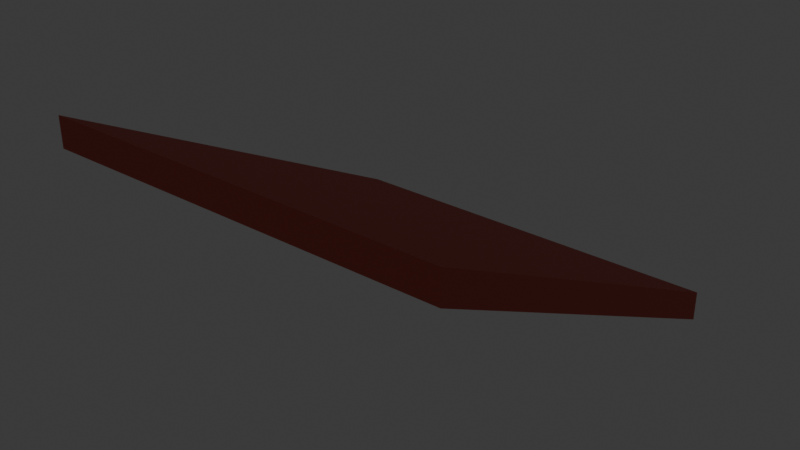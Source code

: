 # Source: source.blend  (saved by Blender 5.2.44; exported with 4.5.12 LTS)
import bpy
from mathutils import Matrix  # noqa: F401  (used for matrix-valued properties, if any)

bpy.ops.wm.read_factory_settings(use_empty=True)
scene = bpy.context.scene
scene.name = 'Scene'

# ---- collections
col_collection = bpy.data.collections.new('Collection'); scene.collection.children.link(col_collection)
col_terrain_grass_flat = bpy.data.collections.new('terrain-grass-flat'); scene.collection.children.link(col_terrain_grass_flat)
col_terrain_grass_block = bpy.data.collections.new('terrain-grass-block'); scene.collection.children.link(col_terrain_grass_block)
col_terrain_grass_edge = bpy.data.collections.new('terrain-grass-edge'); scene.collection.children.link(col_terrain_grass_edge)
col_terrain_grass_outer_corner = bpy.data.collections.new('terrain-grass-outer-corner'); scene.collection.children.link(col_terrain_grass_outer_corner)
col_terrain_grass_inner_corner = bpy.data.collections.new('terrain-grass-inner-corner'); scene.collection.children.link(col_terrain_grass_inner_corner)
col_terrain_grass_slope = bpy.data.collections.new('terrain-grass-slope'); scene.collection.children.link(col_terrain_grass_slope)
col_terrain_grass_stairs = bpy.data.collections.new('terrain-grass-stairs'); scene.collection.children.link(col_terrain_grass_stairs)
col_terrain_grass_pillar = bpy.data.collections.new('terrain-grass-pillar'); scene.collection.children.link(col_terrain_grass_pillar)
col_terrain_soil_flat = bpy.data.collections.new('terrain-soil-flat'); scene.collection.children.link(col_terrain_soil_flat)
col_terrain_soil_block = bpy.data.collections.new('terrain-soil-block'); scene.collection.children.link(col_terrain_soil_block)
col_terrain_soil_edge = bpy.data.collections.new('terrain-soil-edge'); scene.collection.children.link(col_terrain_soil_edge)
col_terrain_soil_outer_corner = bpy.data.collections.new('terrain-soil-outer-corner'); scene.collection.children.link(col_terrain_soil_outer_corner)
col_terrain_soil_inner_corner = bpy.data.collections.new('terrain-soil-inner-corner'); scene.collection.children.link(col_terrain_soil_inner_corner)
col_terrain_soil_slope = bpy.data.collections.new('terrain-soil-slope'); scene.collection.children.link(col_terrain_soil_slope)
col_terrain_soil_stairs = bpy.data.collections.new('terrain-soil-stairs'); scene.collection.children.link(col_terrain_soil_stairs)
col_terrain_soil_pillar = bpy.data.collections.new('terrain-soil-pillar'); scene.collection.children.link(col_terrain_soil_pillar)
col_terrain_sand_flat = bpy.data.collections.new('terrain-sand-flat'); scene.collection.children.link(col_terrain_sand_flat)
col_terrain_sand_block = bpy.data.collections.new('terrain-sand-block'); scene.collection.children.link(col_terrain_sand_block)
col_terrain_sand_edge = bpy.data.collections.new('terrain-sand-edge'); scene.collection.children.link(col_terrain_sand_edge)
col_terrain_sand_outer_corner = bpy.data.collections.new('terrain-sand-outer-corner'); scene.collection.children.link(col_terrain_sand_outer_corner)
col_terrain_sand_inner_corner = bpy.data.collections.new('terrain-sand-inner-corner'); scene.collection.children.link(col_terrain_sand_inner_corner)
col_terrain_sand_slope = bpy.data.collections.new('terrain-sand-slope'); scene.collection.children.link(col_terrain_sand_slope)
col_terrain_sand_stairs = bpy.data.collections.new('terrain-sand-stairs'); scene.collection.children.link(col_terrain_sand_stairs)
col_terrain_sand_pillar = bpy.data.collections.new('terrain-sand-pillar'); scene.collection.children.link(col_terrain_sand_pillar)
col_terrain_rock_flat = bpy.data.collections.new('terrain-rock-flat'); scene.collection.children.link(col_terrain_rock_flat)
col_terrain_rock_block = bpy.data.collections.new('terrain-rock-block'); scene.collection.children.link(col_terrain_rock_block)
col_terrain_rock_edge = bpy.data.collections.new('terrain-rock-edge'); scene.collection.children.link(col_terrain_rock_edge)
col_terrain_rock_outer_corner = bpy.data.collections.new('terrain-rock-outer-corner'); scene.collection.children.link(col_terrain_rock_outer_corner)
col_terrain_rock_inner_corner = bpy.data.collections.new('terrain-rock-inner-corner'); scene.collection.children.link(col_terrain_rock_inner_corner)
col_terrain_rock_slope = bpy.data.collections.new('terrain-rock-slope'); scene.collection.children.link(col_terrain_rock_slope)
col_terrain_rock_stairs = bpy.data.collections.new('terrain-rock-stairs'); scene.collection.children.link(col_terrain_rock_stairs)
col_terrain_rock_pillar = bpy.data.collections.new('terrain-rock-pillar'); scene.collection.children.link(col_terrain_rock_pillar)
col_terrain_snow_flat = bpy.data.collections.new('terrain-snow-flat'); scene.collection.children.link(col_terrain_snow_flat)
col_terrain_snow_block = bpy.data.collections.new('terrain-snow-block'); scene.collection.children.link(col_terrain_snow_block)
col_terrain_snow_edge = bpy.data.collections.new('terrain-snow-edge'); scene.collection.children.link(col_terrain_snow_edge)
col_terrain_snow_outer_corner = bpy.data.collections.new('terrain-snow-outer-corner'); scene.collection.children.link(col_terrain_snow_outer_corner)
col_terrain_snow_inner_corner = bpy.data.collections.new('terrain-snow-inner-corner'); scene.collection.children.link(col_terrain_snow_inner_corner)
col_terrain_snow_slope = bpy.data.collections.new('terrain-snow-slope'); scene.collection.children.link(col_terrain_snow_slope)
col_terrain_snow_stairs = bpy.data.collections.new('terrain-snow-stairs'); scene.collection.children.link(col_terrain_snow_stairs)
col_terrain_snow_pillar = bpy.data.collections.new('terrain-snow-pillar'); scene.collection.children.link(col_terrain_snow_pillar)
col_terrain_metal_flat = bpy.data.collections.new('terrain-metal-flat'); scene.collection.children.link(col_terrain_metal_flat)
col_terrain_metal_block = bpy.data.collections.new('terrain-metal-block'); scene.collection.children.link(col_terrain_metal_block)
col_terrain_metal_edge = bpy.data.collections.new('terrain-metal-edge'); scene.collection.children.link(col_terrain_metal_edge)
col_terrain_metal_outer_corner = bpy.data.collections.new('terrain-metal-outer-corner'); scene.collection.children.link(col_terrain_metal_outer_corner)
col_terrain_metal_inner_corner = bpy.data.collections.new('terrain-metal-inner-corner'); scene.collection.children.link(col_terrain_metal_inner_corner)
col_terrain_metal_slope = bpy.data.collections.new('terrain-metal-slope'); scene.collection.children.link(col_terrain_metal_slope)
col_terrain_metal_stairs = bpy.data.collections.new('terrain-metal-stairs'); scene.collection.children.link(col_terrain_metal_stairs)
col_terrain_metal_pillar = bpy.data.collections.new('terrain-metal-pillar'); scene.collection.children.link(col_terrain_metal_pillar)
col_terrain_water_deep = bpy.data.collections.new('terrain-water-deep'); scene.collection.children.link(col_terrain_water_deep)
col_terrain_water_shallow = bpy.data.collections.new('terrain-water-shallow'); scene.collection.children.link(col_terrain_water_shallow)
col_terrain_water_shore = bpy.data.collections.new('terrain-water-shore'); scene.collection.children.link(col_terrain_water_shore)
col_terrain_water_corner = bpy.data.collections.new('terrain-water-corner'); scene.collection.children.link(col_terrain_water_corner)
col_terrain_water_inlet = bpy.data.collections.new('terrain-water-inlet'); scene.collection.children.link(col_terrain_water_inlet)
col_terrain_river_straight = bpy.data.collections.new('terrain-river-straight'); scene.collection.children.link(col_terrain_river_straight)
col_terrain_river_bend = bpy.data.collections.new('terrain-river-bend'); scene.collection.children.link(col_terrain_river_bend)
col_terrain_river_fork = bpy.data.collections.new('terrain-river-fork'); scene.collection.children.link(col_terrain_river_fork)
col_terrain_canal_straight = bpy.data.collections.new('terrain-canal-straight'); scene.collection.children.link(col_terrain_canal_straight)
col_terrain_canal_lock = bpy.data.collections.new('terrain-canal-lock'); scene.collection.children.link(col_terrain_canal_lock)
col_terrain_waterfall = bpy.data.collections.new('terrain-waterfall'); scene.collection.children.link(col_terrain_waterfall)
col_terrain_lava_flat = bpy.data.collections.new('terrain-lava-flat'); scene.collection.children.link(col_terrain_lava_flat)
col_terrain_lava_edge = bpy.data.collections.new('terrain-lava-edge'); scene.collection.children.link(col_terrain_lava_edge)
col_terrain_path_straight = bpy.data.collections.new('terrain-path-straight'); scene.collection.children.link(col_terrain_path_straight)
col_terrain_path_corner = bpy.data.collections.new('terrain-path-corner'); scene.collection.children.link(col_terrain_path_corner)
col_terrain_path_t_junction = bpy.data.collections.new('terrain-path-t-junction'); scene.collection.children.link(col_terrain_path_t_junction)
col_terrain_path_cross = bpy.data.collections.new('terrain-path-cross'); scene.collection.children.link(col_terrain_path_cross)
col_terrain_path_end = bpy.data.collections.new('terrain-path-end'); scene.collection.children.link(col_terrain_path_end)
col_terrain_road_straight = bpy.data.collections.new('terrain-road-straight'); scene.collection.children.link(col_terrain_road_straight)
col_terrain_road_corner = bpy.data.collections.new('terrain-road-corner'); scene.collection.children.link(col_terrain_road_corner)
col_terrain_road_t_junction = bpy.data.collections.new('terrain-road-t-junction'); scene.collection.children.link(col_terrain_road_t_junction)
col_terrain_road_cross = bpy.data.collections.new('terrain-road-cross'); scene.collection.children.link(col_terrain_road_cross)
col_terrain_road_end = bpy.data.collections.new('terrain-road-end'); scene.collection.children.link(col_terrain_road_end)
col_terrain_cobble_straight = bpy.data.collections.new('terrain-cobble-straight'); scene.collection.children.link(col_terrain_cobble_straight)
col_terrain_cobble_corner = bpy.data.collections.new('terrain-cobble-corner'); scene.collection.children.link(col_terrain_cobble_corner)
col_terrain_cobble_t_junction = bpy.data.collections.new('terrain-cobble-t-junction'); scene.collection.children.link(col_terrain_cobble_t_junction)
col_terrain_cobble_cross = bpy.data.collections.new('terrain-cobble-cross'); scene.collection.children.link(col_terrain_cobble_cross)
col_terrain_cobble_end = bpy.data.collections.new('terrain-cobble-end'); scene.collection.children.link(col_terrain_cobble_end)
col_terrain_bridge_wood = bpy.data.collections.new('terrain-bridge-wood'); scene.collection.children.link(col_terrain_bridge_wood)
col_terrain_bridge_stone = bpy.data.collections.new('terrain-bridge-stone'); scene.collection.children.link(col_terrain_bridge_stone)
col_terrain_bridge_metal = bpy.data.collections.new('terrain-bridge-metal'); scene.collection.children.link(col_terrain_bridge_metal)
col_terrain_bridge_ramp = bpy.data.collections.new('terrain-bridge-ramp'); scene.collection.children.link(col_terrain_bridge_ramp)
col_architecture_village_floor = bpy.data.collections.new('architecture-village-floor'); scene.collection.children.link(col_architecture_village_floor)
col_architecture_village_ceiling = bpy.data.collections.new('architecture-village-ceiling'); scene.collection.children.link(col_architecture_village_ceiling)
col_architecture_village_wall = bpy.data.collections.new('architecture-village-wall'); scene.collection.children.link(col_architecture_village_wall)
col_architecture_village_window_wall = bpy.data.collections.new('architecture-village-window-wall'); scene.collection.children.link(col_architecture_village_window_wall)
col_architecture_village_door_wall = bpy.data.collections.new('architecture-village-door-wall'); scene.collection.children.link(col_architecture_village_door_wall)
col_architecture_village_outer_corner = bpy.data.collections.new('architecture-village-outer-corner'); scene.collection.children.link(col_architecture_village_outer_corner)
col_architecture_village_inner_corner = bpy.data.collections.new('architecture-village-inner-corner'); scene.collection.children.link(col_architecture_village_inner_corner)
col_architecture_village_pillar = bpy.data.collections.new('architecture-village-pillar'); scene.collection.children.link(col_architecture_village_pillar)
col_architecture_village_beam = bpy.data.collections.new('architecture-village-beam'); scene.collection.children.link(col_architecture_village_beam)
col_architecture_village_door = bpy.data.collections.new('architecture-village-door'); scene.collection.children.link(col_architecture_village_door)
col_architecture_village_window = bpy.data.collections.new('architecture-village-window'); scene.collection.children.link(col_architecture_village_window)
col_architecture_village_stairs = bpy.data.collections.new('architecture-village-stairs'); scene.collection.children.link(col_architecture_village_stairs)
col_architecture_village_ramp = bpy.data.collections.new('architecture-village-ramp'); scene.collection.children.link(col_architecture_village_ramp)
col_architecture_village_rail = bpy.data.collections.new('architecture-village-rail'); scene.collection.children.link(col_architecture_village_rail)
col_architecture_village_rail_corner = bpy.data.collections.new('architecture-village-rail-corner'); scene.collection.children.link(col_architecture_village_rail_corner)
col_architecture_village_balcony = bpy.data.collections.new('architecture-village-balcony'); scene.collection.children.link(col_architecture_village_balcony)
col_architecture_village_roof = bpy.data.collections.new('architecture-village-roof'); scene.collection.children.link(col_architecture_village_roof)
col_architecture_village_roof_corner = bpy.data.collections.new('architecture-village-roof-corner'); scene.collection.children.link(col_architecture_village_roof_corner)
col_architecture_village_ridge = bpy.data.collections.new('architecture-village-ridge'); scene.collection.children.link(col_architecture_village_ridge)
col_architecture_village_gable = bpy.data.collections.new('architecture-village-gable'); scene.collection.children.link(col_architecture_village_gable)
col_architecture_village_arch = bpy.data.collections.new('architecture-village-arch'); scene.collection.children.link(col_architecture_village_arch)
col_architecture_village_chimney = bpy.data.collections.new('architecture-village-chimney'); scene.collection.children.link(col_architecture_village_chimney)
col_architecture_village_awning = bpy.data.collections.new('architecture-village-awning'); scene.collection.children.link(col_architecture_village_awning)
col_architecture_village_fence = bpy.data.collections.new('architecture-village-fence'); scene.collection.children.link(col_architecture_village_fence)
col_architecture_city_floor = bpy.data.collections.new('architecture-city-floor'); scene.collection.children.link(col_architecture_city_floor)
col_architecture_city_ceiling = bpy.data.collections.new('architecture-city-ceiling'); scene.collection.children.link(col_architecture_city_ceiling)
col_architecture_city_wall = bpy.data.collections.new('architecture-city-wall'); scene.collection.children.link(col_architecture_city_wall)
col_architecture_city_window_wall = bpy.data.collections.new('architecture-city-window-wall'); scene.collection.children.link(col_architecture_city_window_wall)
col_architecture_city_door_wall = bpy.data.collections.new('architecture-city-door-wall'); scene.collection.children.link(col_architecture_city_door_wall)
col_architecture_city_outer_corner = bpy.data.collections.new('architecture-city-outer-corner'); scene.collection.children.link(col_architecture_city_outer_corner)
col_architecture_city_inner_corner = bpy.data.collections.new('architecture-city-inner-corner'); scene.collection.children.link(col_architecture_city_inner_corner)
col_architecture_city_pillar = bpy.data.collections.new('architecture-city-pillar'); scene.collection.children.link(col_architecture_city_pillar)
col_architecture_city_beam = bpy.data.collections.new('architecture-city-beam'); scene.collection.children.link(col_architecture_city_beam)
col_architecture_city_door = bpy.data.collections.new('architecture-city-door'); scene.collection.children.link(col_architecture_city_door)
col_architecture_city_window = bpy.data.collections.new('architecture-city-window'); scene.collection.children.link(col_architecture_city_window)
col_architecture_city_stairs = bpy.data.collections.new('architecture-city-stairs'); scene.collection.children.link(col_architecture_city_stairs)
col_architecture_city_ramp = bpy.data.collections.new('architecture-city-ramp'); scene.collection.children.link(col_architecture_city_ramp)
col_architecture_city_rail = bpy.data.collections.new('architecture-city-rail'); scene.collection.children.link(col_architecture_city_rail)
col_architecture_city_rail_corner = bpy.data.collections.new('architecture-city-rail-corner'); scene.collection.children.link(col_architecture_city_rail_corner)
col_architecture_city_balcony = bpy.data.collections.new('architecture-city-balcony'); scene.collection.children.link(col_architecture_city_balcony)
col_architecture_city_roof = bpy.data.collections.new('architecture-city-roof'); scene.collection.children.link(col_architecture_city_roof)

# ---- materials (node trees are filled in below, after node groups)
mat_poly_surface = bpy.data.materials.new('poly.surface')
mat_poly_metal = bpy.data.materials.new('poly.metal')
mat_poly_glass = bpy.data.materials.new('poly.glass')
mat_poly_light = bpy.data.materials.new('poly.light')

# ---- material node trees
mat_poly_surface.use_nodes = True; mat_poly_surface.node_tree.nodes.clear()
_N = mat_poly_surface.node_tree.nodes; _L = mat_poly_surface.node_tree.links
n0 = _N.new('ShaderNodeBsdfPrincipled'); n0.name = 'Principled BSDF'; n0.location = (-200, 100)
n0.inputs[2].default_value = 0.8
n0.inputs[10].default_value = 0.005
n1 = _N.new('ShaderNodeOutputMaterial'); n1.name = 'Material Output'; n1.location = (200, 100)
n2 = _N.new('ShaderNodeVertexColor'); n2.name = 'Palette'; n2.location = (0, 0)
n2.layer_name = 'Color'
_L.new(n0.outputs[0], n1.inputs[0])
_L.new(n2.outputs[0], n0.inputs[0])
n1.is_active_output = True
mat_poly_metal.use_nodes = True; mat_poly_metal.node_tree.nodes.clear()
_N = mat_poly_metal.node_tree.nodes; _L = mat_poly_metal.node_tree.links
n0 = _N.new('ShaderNodeBsdfPrincipled'); n0.name = 'Principled BSDF'; n0.location = (-200, 100)
n0.inputs[1].default_value = 0.5
n0.inputs[2].default_value = 0.4
n0.inputs[10].default_value = 0.005
n1 = _N.new('ShaderNodeOutputMaterial'); n1.name = 'Material Output'; n1.location = (200, 100)
n2 = _N.new('ShaderNodeVertexColor'); n2.name = 'Palette'; n2.location = (0, 0)
n2.layer_name = 'Color'
_L.new(n0.outputs[0], n1.inputs[0])
_L.new(n2.outputs[0], n0.inputs[0])
n1.is_active_output = True
mat_poly_glass.use_nodes = True; mat_poly_glass.node_tree.nodes.clear()
_N = mat_poly_glass.node_tree.nodes; _L = mat_poly_glass.node_tree.links
n0 = _N.new('ShaderNodeBsdfPrincipled'); n0.name = 'Principled BSDF'; n0.location = (-200, 100)
n0.inputs[1].default_value = 0.25
n0.inputs[2].default_value = 0.22
n0.inputs[10].default_value = 0.005
n1 = _N.new('ShaderNodeOutputMaterial'); n1.name = 'Material Output'; n1.location = (200, 100)
n2 = _N.new('ShaderNodeVertexColor'); n2.name = 'Palette'; n2.location = (0, 0)
n2.layer_name = 'Color'
_L.new(n0.outputs[0], n1.inputs[0])
_L.new(n2.outputs[0], n0.inputs[0])
n1.is_active_output = True
mat_poly_light.use_nodes = True; mat_poly_light.node_tree.nodes.clear()
_N = mat_poly_light.node_tree.nodes; _L = mat_poly_light.node_tree.links
n0 = _N.new('ShaderNodeBsdfPrincipled'); n0.name = 'Principled BSDF'; n0.location = (-200, 100)
n0.inputs[10].default_value = 0.005
n0.inputs[28].default_value = 1.5
n1 = _N.new('ShaderNodeOutputMaterial'); n1.name = 'Material Output'; n1.location = (200, 100)
n2 = _N.new('ShaderNodeVertexColor'); n2.name = 'Palette'; n2.location = (0, 0)
n2.layer_name = 'Color'
_L.new(n0.outputs[0], n1.inputs[0])
_L.new(n2.outputs[0], n0.inputs[0])
_L.new(n2.outputs[0], n0.inputs[27])
n1.is_active_output = True

# ---- world
world_world = bpy.data.worlds.new('World'); scene.world = world_world
world_world.use_nodes = True; world_world.node_tree.nodes.clear()
_N = world_world.node_tree.nodes; _L = world_world.node_tree.links
n0 = _N.new('ShaderNodeOutputWorld'); n0.name = 'World Output'; n0.location = (200, 100)
n1 = _N.new('ShaderNodeBackground'); n1.name = 'Background'; n1.location = (-200, 100)
n1.inputs[0].default_value = (0.05088, 0.05088, 0.05088, 1.0)
_L.new(n1.outputs[0], n0.inputs[0])
n0.is_active_output = True
world_world.color = (0.05088, 0.05088, 0.05088)
world_world.sun_shadow_jitter_overblur = 0.0

# ---- meshes
me_architecture_city_roof__body = bpy.data.meshes.new('architecture-city-roof__body')
me_architecture_city_roof__body.from_pydata([(-1.0, 1.0, 0.0), (-1.0, 1.0, 0.15), (-1.0, -1.0, 1.15), (-1.0, -1.0, 1.0), (1.0, 1.0, 0.0), (1.0, 1.0, 0.15), (1.0, -1.0, 1.15), (1.0, -1.0, 1.0)], [], [(3, 2, 1, 0), (4, 5, 6, 7), (0, 1, 5, 4), (1, 2, 6, 5), (2, 3, 7, 6), (3, 0, 4, 7)])
_ca = me_architecture_city_roof__body.color_attributes.new('Color', 'FLOAT_COLOR', 'CORNER')
_ca.data.foreach_set('color', [0.5647, 0.1046, 0.07619, 1.0, 0.5647, 0.1046, 0.07619, 1.0, 0.5647, 0.1046, 0.07619, 1.0, 0.5647, 0.1046, 0.07619, 1.0, 0.5647, 0.1046, 0.07619, 1.0, 0.5647, 0.1046, 0.07619, 1.0, 0.5647, 0.1046, 0.07619, 1.0, 0.5647, 0.1046, 0.07619, 1.0, 0.5647, 0.1046, 0.07619, 1.0, 0.5647, 0.1046, 0.07619, 1.0, 0.5647, 0.1046, 0.07619, 1.0, 0.5647, 0.1046, 0.07619, 1.0, 0.5647, 0.1046, 0.07619, 1.0, 0.5647, 0.1046, 0.07619, 1.0, 0.5647, 0.1046, 0.07619, 1.0, 0.5647, 0.1046, 0.07619, 1.0, 0.5647, 0.1046, 0.07619, 1.0, 0.5647, 0.1046, 0.07619, 1.0, 0.5647, 0.1046, 0.07619, 1.0, 0.5647, 0.1046, 0.07619, 1.0, 0.5647, 0.1046, 0.07619, 1.0, 0.5647, 0.1046, 0.07619, 1.0, 0.5647, 0.1046, 0.07619, 1.0, 0.5647, 0.1046, 0.07619, 1.0])
me_architecture_city_roof__body.materials.append(mat_poly_surface)
me_architecture_city_roof__body.materials.append(mat_poly_metal)
me_architecture_city_roof__body.materials.append(mat_poly_glass)
me_architecture_city_roof__body.materials.append(mat_poly_light)
me_architecture_city_roof__body.update()

# ---- objects
ob_architecture_city_roof = bpy.data.objects.new('architecture-city-roof', None)
ob_architecture_city_roof__body = bpy.data.objects.new('architecture-city-roof__body', me_architecture_city_roof__body)
ob_architecture_city_roof__socket_north = bpy.data.objects.new('architecture-city-roof__socket_north', None)
ob_architecture_city_roof__socket_south = bpy.data.objects.new('architecture-city-roof__socket_south', None)
ob_architecture_city_roof__socket_east = bpy.data.objects.new('architecture-city-roof__socket_east', None)
ob_architecture_city_roof__socket_west = bpy.data.objects.new('architecture-city-roof__socket_west', None)

# ---- transforms, parenting, visibility, modifiers, constraints
ob_architecture_city_roof.location = (0.0, 0.0, 0.0)
ob_architecture_city_roof__body.parent = ob_architecture_city_roof
ob_architecture_city_roof__body.location = (0.0, 0.0, 0.0)
ob_architecture_city_roof__socket_north.parent = ob_architecture_city_roof__body
ob_architecture_city_roof__socket_north.location = (0.0, -1.0, 0.0)
ob_architecture_city_roof__socket_south.parent = ob_architecture_city_roof__body
ob_architecture_city_roof__socket_south.location = (0.0, 1.0, 0.0)
ob_architecture_city_roof__socket_east.parent = ob_architecture_city_roof__body
ob_architecture_city_roof__socket_east.location = (1.0, -0.0, 0.0)
ob_architecture_city_roof__socket_west.parent = ob_architecture_city_roof__body
ob_architecture_city_roof__socket_west.location = (-1.0, -0.0, 0.0)

# ---- collection membership
col_architecture_city_roof.objects.link(ob_architecture_city_roof)
col_architecture_city_roof.objects.link(ob_architecture_city_roof__body)
col_architecture_city_roof.objects.link(ob_architecture_city_roof__socket_north)
col_architecture_city_roof.objects.link(ob_architecture_city_roof__socket_south)
col_architecture_city_roof.objects.link(ob_architecture_city_roof__socket_east)
col_architecture_city_roof.objects.link(ob_architecture_city_roof__socket_west)

# ---- scene / render settings (as saved in the file)
scene.frame_start = 1; scene.frame_end = 250; scene.frame_set(1)
scene.render.engine = 'BLENDER_EEVEE_NEXT'
scene.render.fps = 30
scene.render.bake_bias = 0.0
scene.render.bake_samples = 0
scene.render.compositor_device = 'GPU'
scene.eevee.use_volume_custom_range = False
scene.eevee.fast_gi_thickness_near = 0.1
scene.eevee.fast_gi_thickness_far = 0.0
scene.eevee.ray_tracing_options.screen_trace_thickness = 0.1
bpy.context.view_layer.update()

# ---- added for rendering (the .blend has no active camera): camera
cam_auto = bpy.data.cameras.new('AutoCamera')
cam_auto.lens = 50.0
cam_auto.sensor_width = 36.0
cam_auto.clip_end = 1000.0
ob_auto_camera = bpy.data.objects.new('AutoCamera', cam_auto)
scene.collection.objects.link(ob_auto_camera)
ob_auto_camera.location = (2.82497, -3.38996, 2.83497)
ob_auto_camera.rotation_euler = (1.09748, -7.21219e-08, 0.694738)
scene.camera = ob_auto_camera
bpy.context.view_layer.update()
